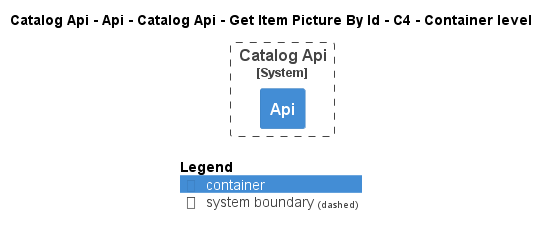

The diagram above was rendered by PlantUML. Its source (embedded in the PNG):
@startuml
!pragma layout smetana
!include ..\..\..\..\..\..\..\..\..\..\..\.c4s\C4_Container.puml

AddElementTag("c4interflow:lifecycle:new", $bgColor=green, $fontColor=#ffffff, $borderColor=green, $shadowing="False")
AddElementTag("c4interflow:lifecycle:changed", $bgColor=orange, $fontColor=#ffffff, $borderColor=orange, $shadowing="False")
AddElementTag("c4interflow:lifecycle:removed", $bgColor=red, $fontColor=#ffffff, $borderColor=red, $shadowing="False")

AddRelTag("c4interflow:lifecycle:new", $textColor=green, $lineColor=green)
AddRelTag("c4interflow:lifecycle:changed", $textColor=orange, $lineColor=orange)
AddRelTag("c4interflow:lifecycle:removed", $textColor=red, $lineColor=red)

SHOW_PERSON_PORTRAIT()
LAYOUT_TOP_DOWN()

skinparam linetype polyline

title Catalog Api - Api - Catalog Api - Get Item Picture By Id - C4 - Container level


System_Boundary(dotnet.eShop.Architecture.SoftwareSystems.CatalogApi, "Catalog Api") {
    Container(dotnet.eShop.Architecture.SoftwareSystems.CatalogApi.Containers.Api, "Api", "", "")
}



SHOW_LEGEND()
@enduml